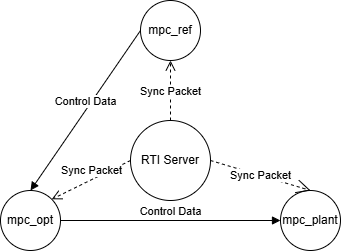

The diagram above was exported from draw.io. Its source (the exported page's mxGraphModel, read from the mxfile embedded in the PNG):
<mxGraphModel dx="673" dy="363" grid="1" gridSize="10" guides="1" tooltips="1" connect="1" arrows="1" fold="1" page="1" pageScale="1" pageWidth="827" pageHeight="1169" math="0" shadow="0">
  <root>
    <mxCell id="0" />
    <mxCell id="1" parent="0" />
    <mxCell id="QYiAeAj97TvwS6fz-Ncf-1" parent="1" style="ellipse;whiteSpace=wrap;html=1;aspect=fixed;" value="RTI Server" vertex="1">
      <mxGeometry height="80" width="80" x="360" y="180" as="geometry" />
    </mxCell>
    <mxCell id="QYiAeAj97TvwS6fz-Ncf-2" parent="1" style="ellipse;whiteSpace=wrap;html=1;aspect=fixed;" value="mpc_ref" vertex="1">
      <mxGeometry height="60" width="60" x="370" y="60" as="geometry" />
    </mxCell>
    <mxCell id="QYiAeAj97TvwS6fz-Ncf-4" parent="1" style="ellipse;whiteSpace=wrap;html=1;aspect=fixed;" value="mpc_opt" vertex="1">
      <mxGeometry height="60" width="60" x="230" y="250" as="geometry" />
    </mxCell>
    <mxCell id="QYiAeAj97TvwS6fz-Ncf-5" parent="1" style="ellipse;whiteSpace=wrap;html=1;aspect=fixed;" value="mpc_plant" vertex="1">
      <mxGeometry height="60" width="60" x="510" y="250" as="geometry" />
    </mxCell>
    <mxCell id="QYiAeAj97TvwS6fz-Ncf-20" edge="1" parent="1" source="QYiAeAj97TvwS6fz-Ncf-1" style="html=1;verticalAlign=bottom;endArrow=open;dashed=1;endSize=8;curved=0;rounded=0;exitX=0.5;exitY=0;exitDx=0;exitDy=0;entryX=0.5;entryY=1;entryDx=0;entryDy=0;" target="QYiAeAj97TvwS6fz-Ncf-2" value="Sync Packet">
      <mxGeometry relative="1" x="-0.3333" as="geometry">
        <mxPoint as="offset" />
        <mxPoint x="210" y="140" as="sourcePoint" />
        <mxPoint x="130" y="90" as="targetPoint" />
      </mxGeometry>
    </mxCell>
    <mxCell id="QYiAeAj97TvwS6fz-Ncf-21" edge="1" parent="1" source="QYiAeAj97TvwS6fz-Ncf-1" style="endArrow=open;endSize=12;dashed=1;html=1;rounded=0;exitX=1;exitY=0.5;exitDx=0;exitDy=0;entryX=0.5;entryY=0;entryDx=0;entryDy=0;" target="QYiAeAj97TvwS6fz-Ncf-5" value="Sync Packet">
      <mxGeometry relative="1" width="160" as="geometry">
        <mxPoint x="310" y="210" as="sourcePoint" />
        <mxPoint x="470" y="210" as="targetPoint" />
      </mxGeometry>
    </mxCell>
    <mxCell id="QYiAeAj97TvwS6fz-Ncf-22" edge="1" parent="1" source="QYiAeAj97TvwS6fz-Ncf-1" style="html=1;verticalAlign=bottom;endArrow=open;dashed=1;endSize=8;curved=0;rounded=0;entryX=1;entryY=0;entryDx=0;entryDy=0;exitX=0;exitY=0.5;exitDx=0;exitDy=0;" target="QYiAeAj97TvwS6fz-Ncf-4" value="Sync Packet">
      <mxGeometry relative="1" as="geometry">
        <mxPoint x="430" y="210" as="sourcePoint" />
        <mxPoint x="350" y="210" as="targetPoint" />
      </mxGeometry>
    </mxCell>
    <mxCell id="QYiAeAj97TvwS6fz-Ncf-23" edge="1" parent="1" source="QYiAeAj97TvwS6fz-Ncf-2" style="html=1;verticalAlign=bottom;endArrow=block;curved=0;rounded=0;exitX=0;exitY=0.5;exitDx=0;exitDy=0;entryX=0.5;entryY=0;entryDx=0;entryDy=0;" target="QYiAeAj97TvwS6fz-Ncf-4" value="Control Data">
      <mxGeometry relative="1" width="80" as="geometry">
        <mxPoint x="350" y="210" as="sourcePoint" />
        <mxPoint x="430" y="210" as="targetPoint" />
      </mxGeometry>
    </mxCell>
    <mxCell id="QYiAeAj97TvwS6fz-Ncf-24" edge="1" parent="1" source="QYiAeAj97TvwS6fz-Ncf-4" style="html=1;verticalAlign=bottom;endArrow=block;curved=0;rounded=0;exitX=1;exitY=0.5;exitDx=0;exitDy=0;entryX=0;entryY=0.5;entryDx=0;entryDy=0;" target="QYiAeAj97TvwS6fz-Ncf-5" value="Control Data">
      <mxGeometry relative="1" width="80" as="geometry">
        <mxPoint x="350" y="210" as="sourcePoint" />
        <mxPoint x="430" y="210" as="targetPoint" />
      </mxGeometry>
    </mxCell>
  </root>
</mxGraphModel>